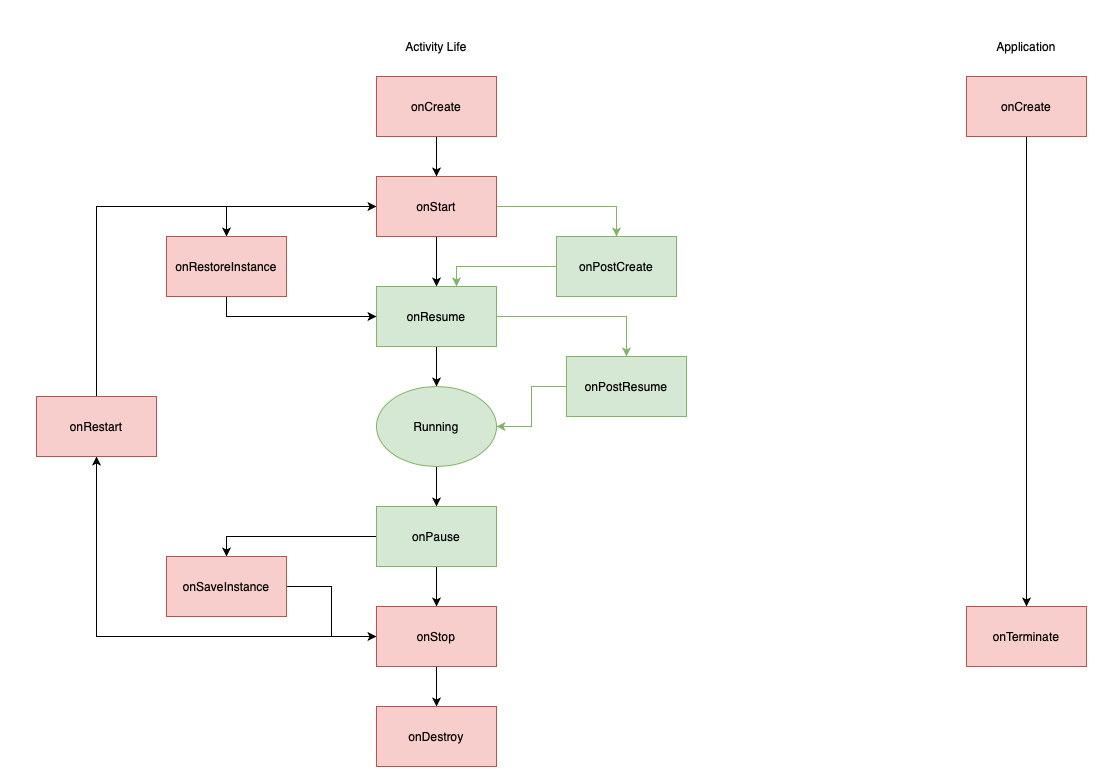

The diagram above was exported from draw.io. Its source (the exported page's mxGraphModel, read from the mxfile embedded in the PNG):
<mxGraphModel dx="1707" dy="1010" grid="1" gridSize="10" guides="1" tooltips="1" connect="1" arrows="1" fold="1" page="1" pageScale="1" pageWidth="1169" pageHeight="827" math="0" shadow="0">
  <root>
    <mxCell id="0" />
    <mxCell id="1" parent="0" />
    <mxCell id="pnTA7TbJxRxuNODG4F-1-1" value="Activity Life" style="text;html=1;strokeColor=none;fillColor=none;align=center;verticalAlign=middle;whiteSpace=wrap;rounded=0;" vertex="1" parent="1">
      <mxGeometry x="480" y="40" width="200" height="20" as="geometry" />
    </mxCell>
    <mxCell id="pnTA7TbJxRxuNODG4F-1-12" style="edgeStyle=orthogonalEdgeStyle;rounded=0;orthogonalLoop=1;jettySize=auto;html=1;entryX=0.5;entryY=0;entryDx=0;entryDy=0;" edge="1" parent="1" source="pnTA7TbJxRxuNODG4F-1-2" target="pnTA7TbJxRxuNODG4F-1-4">
      <mxGeometry relative="1" as="geometry" />
    </mxCell>
    <mxCell id="pnTA7TbJxRxuNODG4F-1-17" style="edgeStyle=orthogonalEdgeStyle;rounded=0;orthogonalLoop=1;jettySize=auto;html=1;entryX=0.5;entryY=0;entryDx=0;entryDy=0;fillColor=#d5e8d4;strokeColor=#82b366;" edge="1" parent="1" source="pnTA7TbJxRxuNODG4F-1-2" target="pnTA7TbJxRxuNODG4F-1-9">
      <mxGeometry relative="1" as="geometry" />
    </mxCell>
    <mxCell id="pnTA7TbJxRxuNODG4F-1-25" style="edgeStyle=orthogonalEdgeStyle;rounded=0;orthogonalLoop=1;jettySize=auto;html=1;entryX=0.5;entryY=0;entryDx=0;entryDy=0;" edge="1" parent="1" source="pnTA7TbJxRxuNODG4F-1-2" target="pnTA7TbJxRxuNODG4F-1-21">
      <mxGeometry relative="1" as="geometry" />
    </mxCell>
    <mxCell id="pnTA7TbJxRxuNODG4F-1-2" value="onStart" style="rounded=0;whiteSpace=wrap;html=1;fillColor=#f8cecc;strokeColor=#b85450;" vertex="1" parent="1">
      <mxGeometry x="520" y="180" width="120" height="60" as="geometry" />
    </mxCell>
    <mxCell id="pnTA7TbJxRxuNODG4F-1-11" style="edgeStyle=orthogonalEdgeStyle;rounded=0;orthogonalLoop=1;jettySize=auto;html=1;entryX=0.5;entryY=0;entryDx=0;entryDy=0;" edge="1" parent="1" source="pnTA7TbJxRxuNODG4F-1-3" target="pnTA7TbJxRxuNODG4F-1-2">
      <mxGeometry relative="1" as="geometry" />
    </mxCell>
    <mxCell id="pnTA7TbJxRxuNODG4F-1-3" value="onCreate" style="rounded=0;whiteSpace=wrap;html=1;fillColor=#f8cecc;strokeColor=#b85450;" vertex="1" parent="1">
      <mxGeometry x="520" y="80" width="120" height="60" as="geometry" />
    </mxCell>
    <mxCell id="pnTA7TbJxRxuNODG4F-1-13" style="edgeStyle=orthogonalEdgeStyle;rounded=0;orthogonalLoop=1;jettySize=auto;html=1;entryX=0.5;entryY=0;entryDx=0;entryDy=0;" edge="1" parent="1" source="pnTA7TbJxRxuNODG4F-1-4" target="pnTA7TbJxRxuNODG4F-1-5">
      <mxGeometry relative="1" as="geometry" />
    </mxCell>
    <mxCell id="pnTA7TbJxRxuNODG4F-1-19" style="edgeStyle=orthogonalEdgeStyle;rounded=0;orthogonalLoop=1;jettySize=auto;html=1;entryX=0.5;entryY=0;entryDx=0;entryDy=0;fillColor=#d5e8d4;strokeColor=#82b366;" edge="1" parent="1" source="pnTA7TbJxRxuNODG4F-1-4" target="pnTA7TbJxRxuNODG4F-1-10">
      <mxGeometry relative="1" as="geometry" />
    </mxCell>
    <mxCell id="pnTA7TbJxRxuNODG4F-1-4" value="onResume" style="rounded=0;whiteSpace=wrap;html=1;fillColor=#d5e8d4;strokeColor=#82b366;" vertex="1" parent="1">
      <mxGeometry x="520" y="290" width="120" height="60" as="geometry" />
    </mxCell>
    <mxCell id="pnTA7TbJxRxuNODG4F-1-14" style="edgeStyle=orthogonalEdgeStyle;rounded=0;orthogonalLoop=1;jettySize=auto;html=1;entryX=0.5;entryY=0;entryDx=0;entryDy=0;" edge="1" parent="1" source="pnTA7TbJxRxuNODG4F-1-5" target="pnTA7TbJxRxuNODG4F-1-6">
      <mxGeometry relative="1" as="geometry" />
    </mxCell>
    <mxCell id="pnTA7TbJxRxuNODG4F-1-5" value="Running" style="ellipse;whiteSpace=wrap;html=1;fillColor=#d5e8d4;strokeColor=#82b366;" vertex="1" parent="1">
      <mxGeometry x="520" y="390" width="120" height="80" as="geometry" />
    </mxCell>
    <mxCell id="pnTA7TbJxRxuNODG4F-1-15" style="edgeStyle=orthogonalEdgeStyle;rounded=0;orthogonalLoop=1;jettySize=auto;html=1;entryX=0.5;entryY=0;entryDx=0;entryDy=0;" edge="1" parent="1" source="pnTA7TbJxRxuNODG4F-1-6" target="pnTA7TbJxRxuNODG4F-1-7">
      <mxGeometry relative="1" as="geometry" />
    </mxCell>
    <mxCell id="pnTA7TbJxRxuNODG4F-1-23" style="edgeStyle=orthogonalEdgeStyle;rounded=0;orthogonalLoop=1;jettySize=auto;html=1;entryX=0.5;entryY=0;entryDx=0;entryDy=0;" edge="1" parent="1" source="pnTA7TbJxRxuNODG4F-1-6" target="pnTA7TbJxRxuNODG4F-1-22">
      <mxGeometry relative="1" as="geometry" />
    </mxCell>
    <mxCell id="pnTA7TbJxRxuNODG4F-1-6" value="onPause" style="rounded=0;whiteSpace=wrap;html=1;fillColor=#d5e8d4;strokeColor=#82b366;" vertex="1" parent="1">
      <mxGeometry x="520" y="510" width="120" height="60" as="geometry" />
    </mxCell>
    <mxCell id="pnTA7TbJxRxuNODG4F-1-16" style="edgeStyle=orthogonalEdgeStyle;rounded=0;orthogonalLoop=1;jettySize=auto;html=1;" edge="1" parent="1" source="pnTA7TbJxRxuNODG4F-1-7" target="pnTA7TbJxRxuNODG4F-1-8">
      <mxGeometry relative="1" as="geometry" />
    </mxCell>
    <mxCell id="pnTA7TbJxRxuNODG4F-1-29" style="edgeStyle=orthogonalEdgeStyle;rounded=0;orthogonalLoop=1;jettySize=auto;html=1;entryX=0.5;entryY=1;entryDx=0;entryDy=0;" edge="1" parent="1" source="pnTA7TbJxRxuNODG4F-1-7" target="pnTA7TbJxRxuNODG4F-1-27">
      <mxGeometry relative="1" as="geometry" />
    </mxCell>
    <mxCell id="pnTA7TbJxRxuNODG4F-1-7" value="onStop" style="rounded=0;whiteSpace=wrap;html=1;fillColor=#f8cecc;strokeColor=#b85450;" vertex="1" parent="1">
      <mxGeometry x="520" y="610" width="120" height="60" as="geometry" />
    </mxCell>
    <mxCell id="pnTA7TbJxRxuNODG4F-1-8" value="onDestroy" style="rounded=0;whiteSpace=wrap;html=1;fillColor=#f8cecc;strokeColor=#b85450;" vertex="1" parent="1">
      <mxGeometry x="520" y="710" width="120" height="60" as="geometry" />
    </mxCell>
    <mxCell id="pnTA7TbJxRxuNODG4F-1-18" style="edgeStyle=orthogonalEdgeStyle;rounded=0;orthogonalLoop=1;jettySize=auto;html=1;fillColor=#d5e8d4;strokeColor=#82b366;" edge="1" parent="1" source="pnTA7TbJxRxuNODG4F-1-9">
      <mxGeometry relative="1" as="geometry">
        <mxPoint x="600" y="290" as="targetPoint" />
        <Array as="points">
          <mxPoint x="600" y="270" />
          <mxPoint x="600" y="290" />
        </Array>
      </mxGeometry>
    </mxCell>
    <mxCell id="pnTA7TbJxRxuNODG4F-1-9" value="onPostCreate" style="rounded=0;whiteSpace=wrap;html=1;fillColor=#d5e8d4;strokeColor=#82b366;" vertex="1" parent="1">
      <mxGeometry x="700" y="240" width="120" height="60" as="geometry" />
    </mxCell>
    <mxCell id="pnTA7TbJxRxuNODG4F-1-20" style="edgeStyle=orthogonalEdgeStyle;rounded=0;orthogonalLoop=1;jettySize=auto;html=1;entryX=1;entryY=0.5;entryDx=0;entryDy=0;exitX=0;exitY=0.5;exitDx=0;exitDy=0;fillColor=#d5e8d4;strokeColor=#82b366;" edge="1" parent="1" source="pnTA7TbJxRxuNODG4F-1-10" target="pnTA7TbJxRxuNODG4F-1-5">
      <mxGeometry relative="1" as="geometry" />
    </mxCell>
    <mxCell id="pnTA7TbJxRxuNODG4F-1-10" value="onPostResume" style="rounded=0;whiteSpace=wrap;html=1;fillColor=#d5e8d4;strokeColor=#82b366;" vertex="1" parent="1">
      <mxGeometry x="710" y="360" width="120" height="60" as="geometry" />
    </mxCell>
    <mxCell id="pnTA7TbJxRxuNODG4F-1-26" style="edgeStyle=orthogonalEdgeStyle;rounded=0;orthogonalLoop=1;jettySize=auto;html=1;entryX=0;entryY=0.5;entryDx=0;entryDy=0;exitX=0.5;exitY=1;exitDx=0;exitDy=0;" edge="1" parent="1" source="pnTA7TbJxRxuNODG4F-1-21" target="pnTA7TbJxRxuNODG4F-1-4">
      <mxGeometry relative="1" as="geometry" />
    </mxCell>
    <mxCell id="pnTA7TbJxRxuNODG4F-1-21" value="onRestoreInstance" style="rounded=0;whiteSpace=wrap;html=1;fillColor=#f8cecc;strokeColor=#b85450;" vertex="1" parent="1">
      <mxGeometry x="310" y="240" width="120" height="60" as="geometry" />
    </mxCell>
    <mxCell id="pnTA7TbJxRxuNODG4F-1-24" style="edgeStyle=orthogonalEdgeStyle;rounded=0;orthogonalLoop=1;jettySize=auto;html=1;entryX=0;entryY=0.5;entryDx=0;entryDy=0;" edge="1" parent="1" source="pnTA7TbJxRxuNODG4F-1-22" target="pnTA7TbJxRxuNODG4F-1-7">
      <mxGeometry relative="1" as="geometry" />
    </mxCell>
    <mxCell id="pnTA7TbJxRxuNODG4F-1-22" value="onSaveInstance" style="rounded=0;whiteSpace=wrap;html=1;fillColor=#f8cecc;strokeColor=#b85450;" vertex="1" parent="1">
      <mxGeometry x="310" y="560" width="120" height="60" as="geometry" />
    </mxCell>
    <mxCell id="pnTA7TbJxRxuNODG4F-1-28" style="edgeStyle=orthogonalEdgeStyle;rounded=0;orthogonalLoop=1;jettySize=auto;html=1;entryX=0;entryY=0.5;entryDx=0;entryDy=0;" edge="1" parent="1" source="pnTA7TbJxRxuNODG4F-1-27" target="pnTA7TbJxRxuNODG4F-1-2">
      <mxGeometry relative="1" as="geometry">
        <Array as="points">
          <mxPoint x="240" y="210" />
        </Array>
      </mxGeometry>
    </mxCell>
    <mxCell id="pnTA7TbJxRxuNODG4F-1-27" value="onRestart" style="rounded=0;whiteSpace=wrap;html=1;fillColor=#f8cecc;strokeColor=#b85450;" vertex="1" parent="1">
      <mxGeometry x="180" y="400" width="120" height="60" as="geometry" />
    </mxCell>
    <mxCell id="pnTA7TbJxRxuNODG4F-1-30" value="Application" style="text;html=1;strokeColor=none;fillColor=none;align=center;verticalAlign=middle;whiteSpace=wrap;rounded=0;" vertex="1" parent="1">
      <mxGeometry x="1150" y="40" width="40" height="20" as="geometry" />
    </mxCell>
    <mxCell id="pnTA7TbJxRxuNODG4F-1-31" value="onTerminate" style="rounded=0;whiteSpace=wrap;html=1;fillColor=#f8cecc;strokeColor=#b85450;" vertex="1" parent="1">
      <mxGeometry x="1110" y="610" width="120" height="60" as="geometry" />
    </mxCell>
    <mxCell id="pnTA7TbJxRxuNODG4F-1-33" style="edgeStyle=orthogonalEdgeStyle;rounded=0;orthogonalLoop=1;jettySize=auto;html=1;entryX=0.5;entryY=0;entryDx=0;entryDy=0;" edge="1" parent="1" source="pnTA7TbJxRxuNODG4F-1-32" target="pnTA7TbJxRxuNODG4F-1-31">
      <mxGeometry relative="1" as="geometry" />
    </mxCell>
    <mxCell id="pnTA7TbJxRxuNODG4F-1-32" value="onCreate" style="rounded=0;whiteSpace=wrap;html=1;fillColor=#f8cecc;strokeColor=#b85450;" vertex="1" parent="1">
      <mxGeometry x="1110" y="80" width="120" height="60" as="geometry" />
    </mxCell>
  </root>
</mxGraphModel>